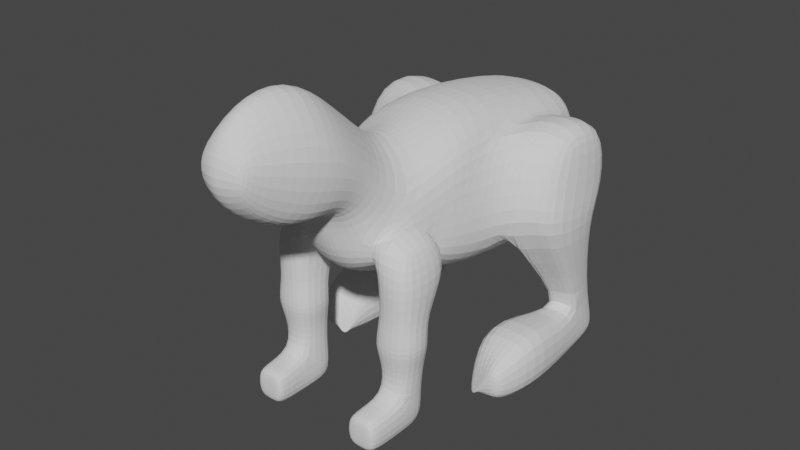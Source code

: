 # Source: RABBIT-MOVE.blend  (saved by Blender 3.3.6; exported with 4.5.12 LTS)
import bpy
from mathutils import Matrix  # noqa: F401  (used for matrix-valued properties, if any)

bpy.ops.wm.read_factory_settings(use_empty=True)
scene = bpy.context.scene
scene.name = 'Scene'

# ---- collections
col_collection = bpy.data.collections.new('Collection'); scene.collection.children.link(col_collection)

# ---- world
world_world = bpy.data.worlds.new('World'); scene.world = world_world
world_world.use_nodes = True; world_world.node_tree.nodes.clear()
_N = world_world.node_tree.nodes; _L = world_world.node_tree.links
n0 = _N.new('ShaderNodeOutputWorld'); n0.name = 'World Output'; n0.location = (300, 300)
n1 = _N.new('ShaderNodeBackground'); n1.name = 'Background'; n1.location = (10, 300)
n1.inputs[0].default_value = (0.05088, 0.05088, 0.05088, 1.0)
_L.new(n1.outputs[0], n0.inputs[0])
n0.is_active_output = True
world_world.color = (0.05088, 0.05088, 0.05088)
world_world.use_sun_shadow = False
world_world.sun_shadow_jitter_overblur = 0.0

# ---- meshes
me_plane = bpy.data.meshes.new('Plane')
me_plane.from_pydata([(3.344, -4.776, 0.4905), (5.344, -4.776, 0.4905), (3.344, -2.776, 0.4905), (5.344, -2.776, 0.4905), (3.693, -5.879, 1.018), (3.693, -4.427, 1.018), (4.995, -4.427, 1.018), (4.995, -3.125, 1.018), (3.677, -5.02, -7.78), (4.969, -5.02, -7.78), (3.688, -2.854, -6.724), (4.783, -2.854, -6.724), (4.783, -3.841, -6.522), (3.688, -3.841, -6.522), (3.344, -4.776, -5.099), (5.344, -4.776, -5.099), (3.825, 2.396, -4.855), (5.771, 2.114, -4.855), (5.798, 2.181, -1.882), (3.7, 1.675, -0.7681), (2.816, 6.012, -7.095), (5.344, 6.033, -6.443), (5.344, 6.455, -2.982), (3.298, 7.012, -2.453), (2.713, -1.754, -1.272), (5.975, -4.871, -1.272), (5.975, -1.754, -1.272), (2.713, -4.871, -1.272), (3.344, 0.8309, -7.312), (3.344, 1.463, 1.192e-07), (2.482, 6.032, -7.782), (2.651, 6.577, -0.4948), (1.685, 6.524, -7.895), (1.685, 7.651, -1.642), (0.0, 6.727, -7.916), (0.0, 7.854, -1.642), (1.471, -0.3915, -7.187), (1.471, 0.2341, 0.0), (0.0, -0.6244, -7.163), (0.0, 0.0, 0.0), (1.769, -4.75, 5.189), (3.388, -4.75, 5.189), (1.769, -4.75, 3.598), (3.388, -4.75, 3.598), (1.769, 3.854, 5.189), (3.307, 3.602, 4.938), (2.584, 3.895, 5.1), (3.202, 3.749, 2.954), (1.855, -3.118, 3.774), (3.399, -3.118, 3.774), (2.028, -3.118, 5.013), (3.399, -3.118, 5.013), (3.153, -4.516, 6.999), (2.004, -4.516, 6.999), (3.153, -3.353, 6.999), (2.004, -3.353, 6.999), (3.388, -4.75, 6.774), (1.769, -4.75, 6.774), (3.388, -3.118, 6.774), (1.769, -3.118, 6.774), (1.769, 2.387, 2.546), (1.769, 2.457, 5.263), (3.842, 2.387, 2.546), (3.842, 2.192, 5.263), (0.0, 0.9349, 3.242), (5.571, 3.471, -2.347), (2.579, -4.75, 5.189), (2.579, -4.75, 3.598), (2.579, 4.053, 2.62), (2.579, -3.118, 5.189), (2.579, -3.118, 3.598), (2.579, -4.75, 6.774), (2.579, -3.118, 6.774), (2.579, -4.516, 6.999), (2.579, -3.353, 6.999), (2.806, 2.192, 5.509), (2.806, 1.971, 1.982), (4.344, -4.427, 1.018), (4.344, -3.125, 1.018), (4.344, -4.776, 0.4905), (4.344, -2.776, 0.4905), (4.323, -5.02, -7.78), (4.323, -2.854, -6.724), (4.344, -4.776, -5.099), (4.323, -3.841, -6.522), (5.052, 2.285, -5.293), (4.571, 2.15, -1.513), (4.344, 6.41, -6.818), (4.344, 6.912, -2.77), (4.344, -1.754, -1.272), (4.344, -4.871, -1.272), (3.677, 3.99, -0.755), (5.571, 3.049, -6.462), (3.344, 3.049, -6.462), (3.352, 4.026, 0.08545), (3.344, 3.134, -7.548), (4.457, 3.183, -6.868), (4.457, 3.879, -1.702), (2.325, 5.17, 3.572), (0.0, 5.821, -8.856), (2.499, 1.208, -8.384), (0.0, 2.052, 5.492), (0.0, 3.839, 6.283), (0.7491, 6.675, 3.015), (0.9819, 0.2323, -8.286), (0.7797, 3.767, 6.04), (2.51, 3.047, -8.572), (0.0, 6.922, 2.874), (0.0, 0.04665, -8.264), (1.122, 5.669, -8.841), (1.891, 5.181, -8.754), (0.8847, 2.202, 5.501), (0.7545, 5.244, 6.431), (1.517, 5.384, 6.106), (0.0, 5.154, 6.634), (2.079, 6.454, 4.983), (0.7133, 7.947, 4.455), (0.0, 8.135, 4.312), (3.62, 0.4785, 3.649), (3.62, 0.4785, 5.138), (1.812, 0.4785, 3.649), (1.899, 0.4785, 5.138), (2.692, 0.4785, 3.438), (2.692, 0.4785, 5.349), (0.7373, 5.53, 7.325), (1.752, 5.722, 7.236), (0.0, 5.426, 7.333), (2.226, 7.622, 6.259), (0.7917, 9.131, 5.739), (0.0, 9.407, 5.695), (0.532, 6.57, 10.52), (1.094, 6.821, 10.35), (0.0, 6.44, 10.62), (1.594, 8.618, 9.988), (0.5125, 10.32, 9.749), (0.0, 10.59, 9.711), (0.5909, 7.834, 11.25), (1.067, 7.893, 10.99), (0.0, 7.793, 11.5), (1.074, 8.698, 10.82), (0.5828, 9.129, 10.96), (0.0, 9.304, 11.11), (0.6333, 5.324, 8.728), (0.0, 10.79, 7.379), (1.046, 10.41, 7.441), (0.0, 5.205, 8.81), (2.257, 8.154, 7.695), (1.548, 5.685, 8.498), (3.075, 1.827, 1.639), (0.0, 0.4674, 1.621), (1.62, 1.213, 1.762), (2.947, 4.084, 1.663), (2.896, 6.506, 0.9676), (0.0, 7.388, 0.616), (1.217, 7.163, 0.6866), (0.8847, 1.563, 3.384), (0.8102, 0.8401, 1.692), (3.857, -0.6921, 3.71), (3.857, -0.7125, 5.342), (1.545, -0.6921, 3.71), (1.674, -0.7125, 5.342), (2.666, -0.6921, 3.441), (2.666, -0.7125, 5.611), (3.55, -1.549, 3.689), (3.55, -1.549, 5.098), (1.826, -1.549, 3.689), (1.94, -1.549, 5.098), (2.656, -1.549, 3.489), (2.656, -1.549, 5.298)], [], [(77, 6, 7, 78), (5, 4, 2, 0), (77, 5, 0, 79), (7, 6, 1, 3), (78, 7, 3, 80), (10, 13, 19, 16), (83, 14, 8, 81), (12, 15, 9, 11), (14, 13, 10, 8), (27, 24, 13, 14), (26, 25, 15, 12), (90, 27, 14, 83), (89, 26, 12, 84), (82, 11, 9, 81), (97, 65, 22, 88), (82, 10, 16, 85), (12, 11, 17, 18), (84, 12, 18, 86), (88, 22, 21, 87), (65, 92, 21, 22), (96, 93, 20, 87), (80, 3, 26, 89), (79, 0, 27, 90), (3, 1, 25, 26), (0, 2, 24, 27), (23, 20, 30, 31), (93, 16, 28, 95), (16, 19, 29, 28), (91, 23, 31, 94), (31, 30, 32, 33), (33, 32, 34, 35), (28, 29, 37, 36), (36, 37, 39, 38), (66, 67, 43, 41), (46, 45, 47, 68), (76, 68, 46, 60), (60, 46, 44, 61), (63, 62, 47, 45), (75, 63, 45, 46), (66, 41, 56, 71), (41, 43, 49, 51), (42, 40, 50, 48), (67, 42, 48, 70), (73, 52, 54, 74), (41, 51, 58, 56), (69, 50, 59, 72), (50, 40, 57, 59), (73, 53, 57, 71), (54, 52, 56, 58), (53, 55, 59, 57), (74, 54, 58, 72), (123, 119, 63, 75), (119, 118, 62, 63), (120, 121, 61, 60), (122, 120, 60, 76), (148, 76, 60, 150), (149, 39, 37, 150, 156), (19, 86, 97, 91), (118, 122, 76, 62), (121, 123, 75, 61), (55, 74, 72, 59), (52, 73, 71, 56), (51, 69, 72, 58), (53, 73, 74, 55), (43, 67, 70, 49), (40, 66, 71, 57), (61, 75, 46, 44), (62, 76, 68, 47), (152, 31, 33, 154), (40, 42, 67, 66), (1, 79, 90, 25), (2, 80, 89, 24), (92, 96, 87, 21), (23, 88, 87, 20), (13, 84, 86, 19), (11, 82, 85, 17), (91, 97, 88, 23), (10, 82, 81, 8), (24, 89, 84, 13), (25, 90, 83, 15), (15, 83, 81, 9), (4, 78, 80, 2), (6, 77, 79, 1), (5, 77, 78, 4), (151, 68, 76, 148), (17, 85, 96, 92), (19, 91, 94, 29), (20, 93, 95, 30), (85, 16, 93, 96), (18, 17, 92, 65), (86, 18, 65, 97), (151, 94, 31, 152), (28, 36, 104, 100), (103, 107, 117, 116), (111, 61, 44, 105), (95, 28, 100, 106), (30, 95, 106, 110), (68, 98, 44, 46), (98, 103, 116, 115), (154, 33, 35, 153), (32, 30, 110, 109), (36, 38, 108, 104), (34, 32, 109, 99), (111, 155, 60, 61), (105, 102, 101, 111), (115, 116, 128, 127), (113, 115, 127, 125), (105, 44, 113, 112), (44, 98, 115, 113), (102, 105, 112, 114), (160, 162, 123, 121), (157, 161, 122, 118), (161, 159, 120, 122), (159, 160, 121, 120), (158, 157, 118, 119), (162, 158, 119, 123), (145, 142, 130, 132), (144, 143, 135, 134), (112, 113, 125, 124), (116, 117, 129, 128), (114, 112, 124, 126), (132, 130, 136, 138), (134, 135, 141, 140), (147, 146, 133, 131), (146, 144, 134, 133), (142, 147, 131, 130), (137, 139, 140, 136), (136, 140, 141, 138), (131, 133, 139, 137), (133, 134, 140, 139), (130, 131, 137, 136), (124, 125, 147, 142), (127, 128, 144, 146), (125, 127, 146, 147), (128, 129, 143, 144), (126, 124, 142, 145), (103, 154, 153, 107), (68, 151, 152, 98), (94, 151, 148, 29), (98, 152, 154, 103), (149, 156, 155, 64), (29, 148, 150, 37), (155, 111, 101, 64), (60, 155, 156, 150), (168, 164, 158, 162), (164, 163, 157, 158), (165, 166, 160, 159), (167, 165, 159, 161), (163, 167, 161, 157), (166, 168, 162, 160), (50, 69, 168, 166), (49, 70, 167, 163), (70, 48, 165, 167), (48, 50, 166, 165), (51, 49, 163, 164), (69, 51, 164, 168), (106, 100, 104, 108, 99, 109, 110)])
_uv = me_plane.uv_layers.new(name='UVMap')
_uv.uv.foreach_set('vector', [0.5, 0.1745, 0.8255, 0.1745, 0.8255, 0.8255, 0.5, 0.8255, 0.1745, 0.1745, 0.1745, 0.8255, 0.0, 1.0, 0.0, 0.0, 0.5, 0.1745, 0.1745, 0.1745, 0.0, 0.0, 0.5, 0.0, 0.8255, 0.8255, 0.8255, 0.1745, 1.0, 0.0, 1.0, 1.0, 0.5, 0.8255, 0.8255, 0.8255, 1.0, 1.0, 0.5, 1.0, 0.0, 1.0, 0.0, 1.0, 0.0, 1.0, 0.0, 1.0, 0.5, 0.0, 0.0, 0.0, 0.0, 0.0, 0.5, 0.0, 1.0, 1.0, 1.0, 0.0, 1.0, 0.0, 1.0, 1.0, 0.0, 0.0, 0.0, 1.0, 0.0, 1.0, 0.0, 0.0, 0.0, 0.0, 0.0, 1.0, 0.0, 1.0, 0.0, 0.0, 1.0, 1.0, 1.0, 0.0, 1.0, 0.0, 1.0, 1.0, 0.5, 0.0, 0.0, 0.0, 0.0, 0.0, 0.5, 0.0, 0.5, 1.0, 1.0, 1.0, 1.0, 1.0, 0.5, 1.0, 0.5, 1.0, 1.0, 1.0, 1.0, 0.0, 0.5, 0.0, 0.5, 1.0, 1.0, 1.0, 1.0, 1.0, 0.5, 1.0, 0.5, 1.0, 0.0, 1.0, 0.0, 1.0, 0.5, 1.0, 1.0, 1.0, 1.0, 1.0, 1.0, 1.0, 1.0, 1.0, 0.5, 1.0, 1.0, 1.0, 1.0, 1.0, 0.5, 1.0, 0.5, 1.0, 1.0, 1.0, 1.0, 1.0, 0.5, 1.0, 1.0, 1.0, 1.0, 1.0, 1.0, 1.0, 1.0, 1.0, 0.5, 1.0, 0.0, 1.0, 0.0, 1.0, 0.5, 1.0, 0.5, 1.0, 1.0, 1.0, 1.0, 1.0, 0.5, 1.0, 0.5, 0.0, 0.0, 0.0, 0.0, 0.0, 0.5, 0.0, 1.0, 1.0, 1.0, 0.0, 1.0, 0.0, 1.0, 1.0, 0.0, 0.0, 0.0, 1.0, 0.0, 1.0, 0.0, 0.0, 0.0, 1.0, 0.0, 1.0, 0.0, 1.0, 0.0, 1.0, 0.0, 1.0, 0.0, 1.0, 0.0, 1.0, 0.0, 1.0, 0.0, 1.0, 0.0, 1.0, 0.0, 1.0, 0.0, 1.0, 0.0, 1.0, 0.0, 1.0, 0.0, 1.0, 0.0, 1.0, 0.0, 1.0, 0.0, 1.0, 0.0, 1.0, 0.0, 1.0, 0.0, 1.0, 0.0, 1.0, 0.0, 1.0, 0.0, 1.0, 0.0, 1.0, 0.0, 1.0, 0.0, 1.0, 0.0, 1.0, 0.0, 1.0, 0.0, 1.0, 0.0, 1.0, 0.0, 1.0, 0.5, 1.0, 0.5, 1.0, 1.0, 1.0, 1.0, 1.0, 0.5, 1.0, 1.0, 1.0, 1.0, 1.0, 0.5, 1.0, 0.5, 1.0, 0.5, 1.0, 0.0, 1.0, 0.0, 1.0, 0.0, 1.0, 0.0, 1.0, 0.0, 1.0, 0.0, 1.0, 1.0, 1.0, 1.0, 1.0, 1.0, 1.0, 1.0, 1.0, 0.5, 1.0, 1.0, 1.0, 1.0, 1.0, 0.5, 1.0, 0.5, 1.0, 1.0, 1.0, 1.0, 1.0, 0.5, 1.0, 1.0, 1.0, 1.0, 1.0, 1.0, 1.0, 1.0, 1.0, 0.0, 1.0, 0.0, 1.0, 0.0, 1.0, 0.0, 1.0, 0.5, 1.0, 0.0, 1.0, 0.0, 1.0, 0.5, 1.0, 0.5, 1.0, 0.855, 1.0, 0.855, 1.0, 0.5, 1.0, 1.0, 1.0, 1.0, 1.0, 1.0, 1.0, 1.0, 1.0, 0.5, 1.0, 0.0, 1.0, 0.0, 1.0, 0.5, 1.0, 0.0, 1.0, 0.0, 1.0, 0.0, 1.0, 0.0, 1.0, 0.5, 1.0, 0.145, 1.0, 0.0, 1.0, 0.5, 1.0, 0.855, 1.0, 0.855, 1.0, 1.0, 1.0, 1.0, 1.0, 0.145, 1.0, 0.145, 1.0, 0.0, 1.0, 0.0, 1.0, 0.5, 1.0, 0.855, 1.0, 1.0, 1.0, 0.5, 1.0, 0.5, 1.0, 1.0, 1.0, 1.0, 1.0, 0.5, 1.0, 1.0, 1.0, 1.0, 1.0, 1.0, 1.0, 1.0, 1.0, 0.0, 1.0, 0.0, 1.0, 0.0, 1.0, 0.0, 1.0, 0.5, 1.0, 0.0, 1.0, 0.0, 1.0, 0.5, 1.0, 0.0, 0.0, 0.0, 0.0, 0.0, 0.0, 0.0, 0.0, 0.0, 0.5, 0.0, 1.0, 0.0, 1.0, 0.0, 1.0, 0.0, 0.75, 0.0, 1.0, 0.5, 1.0, 0.5, 1.0, 0.0, 1.0, 1.0, 1.0, 0.5, 1.0, 0.5, 1.0, 1.0, 1.0, 0.0, 1.0, 0.5, 1.0, 0.5, 1.0, 0.0, 1.0, 0.145, 1.0, 0.5, 1.0, 0.5, 1.0, 0.0, 1.0, 0.855, 1.0, 0.5, 1.0, 0.5, 1.0, 1.0, 1.0, 1.0, 1.0, 0.5, 1.0, 0.5, 1.0, 1.0, 1.0, 0.145, 1.0, 0.5, 1.0, 0.5, 1.0, 0.145, 1.0, 1.0, 1.0, 0.5, 1.0, 0.5, 1.0, 1.0, 1.0, 0.0, 1.0, 0.5, 1.0, 0.5, 1.0, 0.0, 1.0, 0.0, 1.0, 0.5, 1.0, 0.5, 1.0, 0.0, 1.0, 1.0, 1.0, 0.5, 1.0, 0.5, 1.0, 1.0, 1.0, 0.0, 0.0, 0.0, 0.0, 0.0, 0.0, 0.0, 0.0, 0.0, 1.0, 0.0, 1.0, 0.5, 1.0, 0.5, 1.0, 1.0, 0.0, 0.5, 0.0, 0.5, 0.0, 1.0, 0.0, 0.0, 1.0, 0.5, 1.0, 0.5, 1.0, 0.0, 1.0, 1.0, 1.0, 0.5, 1.0, 0.5, 1.0, 1.0, 1.0, 0.0, 1.0, 0.5, 1.0, 0.5, 1.0, 0.0, 1.0, 0.0, 1.0, 0.5, 1.0, 0.5, 1.0, 0.0, 1.0, 1.0, 1.0, 0.5, 1.0, 0.5, 1.0, 1.0, 1.0, 0.0, 1.0, 0.5, 1.0, 0.5, 1.0, 0.0, 1.0, 0.0, 1.0, 0.5, 1.0, 0.5, 0.0, 0.0, 0.0, 0.0, 1.0, 0.5, 1.0, 0.5, 1.0, 0.0, 1.0, 1.0, 0.0, 0.5, 0.0, 0.5, 0.0, 1.0, 0.0, 1.0, 0.0, 0.5, 0.0, 0.5, 0.0, 1.0, 0.0, 0.1745, 0.8255, 0.5, 0.8255, 0.5, 1.0, 0.0, 1.0, 0.8255, 0.1745, 0.5, 0.1745, 0.5, 0.0, 1.0, 0.0, 0.1745, 0.1745, 0.5, 0.1745, 0.5, 0.8255, 0.1745, 0.8255, 0.0, 0.0, 0.0, 0.0, 0.0, 0.0, 0.0, 0.0, 1.0, 1.0, 0.5, 1.0, 0.5, 1.0, 1.0, 1.0, 0.0, 1.0, 0.0, 1.0, 0.0, 1.0, 0.0, 1.0, 0.0, 1.0, 0.0, 1.0, 0.0, 1.0, 0.0, 1.0, 0.5, 1.0, 0.0, 1.0, 0.0, 1.0, 0.5, 1.0, 1.0, 1.0, 1.0, 1.0, 1.0, 1.0, 1.0, 1.0, 0.5, 1.0, 1.0, 1.0, 1.0, 1.0, 0.5, 1.0, 0.0, 0.0, 0.0, 0.0, 0.0, 0.0, 0.0, 0.0, 0.0, 1.0, 0.0, 1.0, 0.0, 1.0, 0.0, 1.0, 0.0, 0.0, 0.0, 0.0, 0.0, 0.0, 0.0, 0.0, 0.0, 0.0, 0.0, 0.0, 0.0, 0.0, 0.0, 0.0, 0.0, 1.0, 0.0, 1.0, 0.0, 1.0, 0.0, 1.0, 0.0, 1.0, 0.0, 1.0, 0.0, 1.0, 0.0, 1.0, 0.0, 0.0, 0.0, 0.0, 0.0, 0.0, 0.0, 0.0, 0.0, 0.0, 0.0, 0.0, 0.0, 0.0, 0.0, 0.0, 0.0, 0.0, 0.0, 0.0, 0.0, 0.0, 0.0, 0.0, 0.0, 1.0, 0.0, 1.0, 0.0, 1.0, 0.0, 1.0, 0.0, 1.0, 0.0, 1.0, 0.0, 1.0, 0.0, 1.0, 0.0, 1.0, 0.0, 1.0, 0.0, 1.0, 0.0, 1.0, 0.0, 0.0, 0.0, 0.0, 0.0, 1.0, 0.0, 1.0, 0.0, 0.0, 0.0, 0.0, 0.0, 0.0, 0.0, 0.0, 0.0, 0.0, 0.0, 0.0, 0.0, 0.0, 0.0, 0.0, 0.0, 0.0, 0.0, 0.0, 0.0, 0.0, 0.0, 0.0, 0.0, 0.0, 0.0, 0.0, 0.0, 0.0, 0.0, 0.0, 0.0, 0.0, 0.0, 0.0, 0.0, 0.0, 0.0, 0.0, 0.0, 0.0, 0.0, 0.0, 0.0, 0.0, 0.0, 0.0, 0.0, 1.0, 0.5, 1.0, 0.5, 1.0, 0.0, 1.0, 1.0, 1.0, 0.5, 1.0, 0.5, 1.0, 1.0, 1.0, 0.5, 1.0, 0.0, 1.0, 0.0, 1.0, 0.5, 1.0, 0.0, 1.0, 0.0, 1.0, 0.0, 1.0, 0.0, 1.0, 1.0, 1.0, 1.0, 1.0, 1.0, 1.0, 1.0, 1.0, 0.5, 1.0, 1.0, 1.0, 1.0, 1.0, 0.5, 1.0, 0.0, 0.0, 0.0, 0.0, 0.0, 0.0, 0.0, 0.0, 0.0, 0.0, 0.0, 0.0, 0.0, 0.0, 0.0, 0.0, 0.0, 0.0, 0.0, 0.0, 0.0, 0.0, 0.0, 0.0, 0.0, 0.0, 0.0, 0.0, 0.0, 0.0, 0.0, 0.0, 0.0, 0.0, 0.0, 0.0, 0.0, 0.0, 0.0, 0.0, 0.0, 0.0, 0.0, 0.0, 0.0, 0.0, 0.0, 0.0, 0.0, 0.0, 0.0, 0.0, 0.0, 0.0, 0.0, 0.0, 0.0, 0.0, 0.0, 0.0, 0.0, 0.0, 0.0, 0.0, 0.0, 0.0, 0.0, 0.0, 0.0, 0.0, 0.0, 0.0, 0.0, 0.0, 0.0, 0.0, 0.0, 0.0, 0.0, 0.0, 0.0, 0.0, 0.0, 0.0, 0.0, 0.0, 0.0, 0.0, 0.0, 0.0, 0.0, 0.0, 0.0, 0.0, 0.0, 0.0, 0.0, 0.0, 0.0, 0.0, 0.0, 0.0, 0.0, 0.0, 0.0, 0.0, 0.0, 0.0, 0.0, 0.0, 0.0, 0.0, 0.0, 0.0, 0.0, 0.0, 0.0, 0.0, 0.0, 0.0, 0.0, 0.0, 0.0, 0.0, 0.0, 0.0, 0.0, 0.0, 0.0, 0.0, 0.0, 0.0, 0.0, 0.0, 0.0, 0.0, 0.0, 0.0, 0.0, 0.0, 0.0, 0.0, 0.0, 0.0, 0.0, 0.0, 0.0, 0.0, 0.0, 0.0, 0.0, 0.0, 0.0, 0.0, 0.0, 0.0, 0.0, 0.0, 0.0, 0.0, 0.0, 0.0, 0.0, 0.0, 0.0, 0.0, 0.0, 0.0, 0.0, 0.0, 0.0, 0.0, 0.0, 0.0, 0.0, 0.0, 0.0, 0.0, 0.0, 0.0, 0.0, 0.0, 0.0, 0.0, 0.0, 0.0, 0.0, 0.0, 0.0, 0.0, 0.0, 0.0, 0.0, 0.5, 0.0, 0.75, 0.0, 0.0, 0.0, 0.0, 0.0, 0.0, 0.0, 0.0, 0.0, 0.0, 0.0, 0.0, 0.0, 0.0, 0.0, 0.0, 0.0, 0.0, 0.0, 0.0, 0.0, 0.0, 0.0, 0.0, 0.0, 0.75, 0.0, 0.0, 0.5, 1.0, 1.0, 1.0, 1.0, 1.0, 0.5, 1.0, 1.0, 1.0, 1.0, 1.0, 1.0, 1.0, 1.0, 1.0, 0.0, 1.0, 0.0, 1.0, 0.0, 1.0, 0.0, 1.0, 0.5, 1.0, 0.0, 1.0, 0.0, 1.0, 0.5, 1.0, 1.0, 1.0, 0.5, 1.0, 0.5, 1.0, 1.0, 1.0, 0.0, 1.0, 0.5, 1.0, 0.5, 1.0, 0.0, 1.0, 0.0, 1.0, 0.5, 1.0, 0.5, 1.0, 0.0, 1.0, 1.0, 1.0, 0.5, 1.0, 0.5, 1.0, 1.0, 1.0, 0.5, 1.0, 0.0, 1.0, 0.0, 1.0, 0.5, 1.0, 0.0, 1.0, 0.0, 1.0, 0.0, 1.0, 0.0, 1.0, 1.0, 1.0, 1.0, 1.0, 1.0, 1.0, 1.0, 1.0, 0.5, 1.0, 1.0, 1.0, 1.0, 1.0, 0.5, 1.0, 0.0, 1.0, 0.0, 1.0, 0.0, 1.0, 0.0, 1.0, 0.0, 1.0, 0.0, 1.0, 0.0, 1.0])
me_plane.update()

# ---- objects
ob_plane = bpy.data.objects.new('Plane', me_plane)

# ---- transforms, parenting, visibility, modifiers, constraints
ob_plane.location = (0.03646, 0.267, 3.776)
ob_plane.rotation_euler = (1.571, -0.0, 0.0)
_m = ob_plane.modifiers.new('Mirror', 'MIRROR')
_m.use_clip = True
_m = ob_plane.modifiers.new('Subdivision', 'SUBSURF')

# ---- collection membership
col_collection.objects.link(ob_plane)

# ---- scene / render settings (as saved in the file)
scene.frame_start = 1; scene.frame_end = 250; scene.frame_set(163)
scene.render.engine = 'BLENDER_EEVEE_NEXT'
scene.cycles.sampling_pattern = 'TABULATED_SOBOL'
scene.cycles.use_light_tree = False
scene.view_settings.view_transform = 'Filmic'
scene.unit_settings.scale_length = 0.01
bpy.context.view_layer.update()

# ---- added for rendering (the .blend has no active camera and no usable light): camera, sun
cam_auto = bpy.data.cameras.new('AutoCamera')
cam_auto.lens = 50.0
cam_auto.sensor_width = 36.0
cam_auto.clip_end = 1000.0
ob_auto_camera = bpy.data.objects.new('AutoCamera', cam_auto)
scene.collection.objects.link(ob_auto_camera)
ob_auto_camera.location = (26.7725, -33.1371, 27.6213)
ob_auto_camera.rotation_euler = (1.09748, -7.21219e-08, 0.694738)
scene.camera = ob_auto_camera
light_auto_sun = bpy.data.lights.new('AutoSun', 'SUN')
light_auto_sun.energy = 3.0
light_auto_sun.angle = 0.0523599
ob_auto_sun = bpy.data.objects.new('AutoSun', light_auto_sun)
scene.collection.objects.link(ob_auto_sun)
ob_auto_sun.rotation_euler = (0.872665, 0.174533, 0.523599)
bpy.context.view_layer.update()
